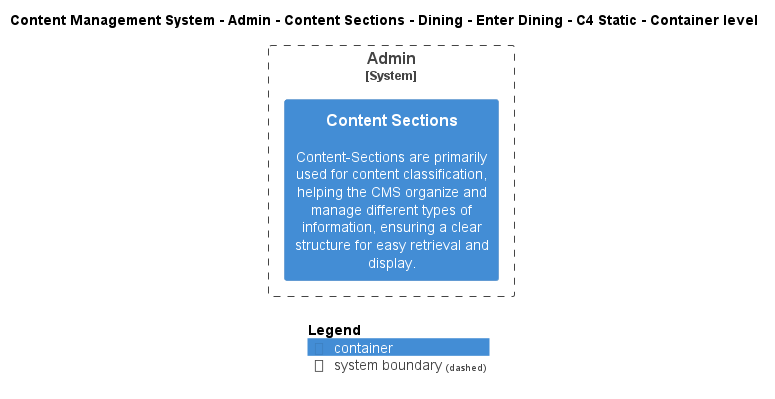

The diagram above was rendered by PlantUML. Its source (embedded in the PNG):
@startuml
!include ..\..\..\..\..\..\..\..\..\.c4s\C4_Container.puml

AddElementTag("c4interflow:lifecycle:new", $bgColor=green, $fontColor=#ffffff, $borderColor=green, $shadowing="False")
AddElementTag("c4interflow:lifecycle:changed", $bgColor=orange, $fontColor=#ffffff, $borderColor=orange, $shadowing="False")
AddElementTag("c4interflow:lifecycle:removed", $bgColor=red, $fontColor=#ffffff, $borderColor=red, $shadowing="False")

AddRelTag("c4interflow:lifecycle:new", $textColor=green, $lineColor=green)
AddRelTag("c4interflow:lifecycle:changed", $textColor=orange, $lineColor=orange)
AddRelTag("c4interflow:lifecycle:removed", $textColor=red, $lineColor=red)

SHOW_PERSON_PORTRAIT()
LAYOUT_TOP_DOWN()

skinparam linetype polyline

title Content Management System - Admin - Content Sections - Dining - Enter Dining - C4 Static - Container level


System_Boundary(ContentManagementSystem.SoftwareSystems.Admin, "Admin") {
    Container(ContentManagementSystem.SoftwareSystems.Admin.Containers.ContentSections, "Content Sections", "", "Content-Sections are primarily used for content classification, helping the CMS organize and manage different types of information, ensuring a clear structure for easy retrieval and display.")
}



SHOW_LEGEND()
@enduml